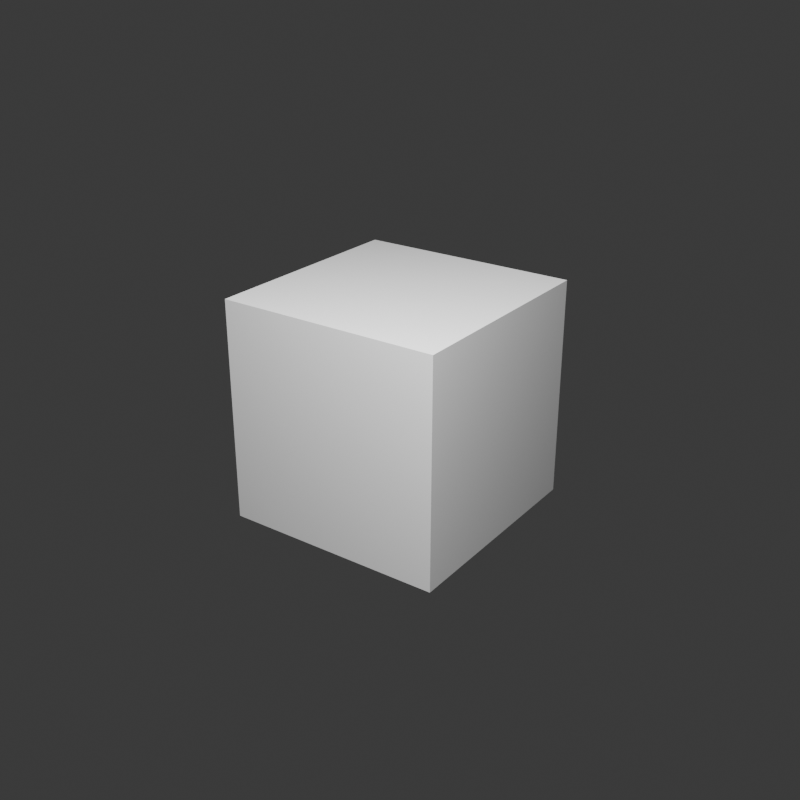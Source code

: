 # Source: cube.blend  (saved by Blender 5.0.119; exported with 4.5.12 LTS)
import bpy
from mathutils import Matrix  # noqa: F401  (used for matrix-valued properties, if any)

bpy.ops.wm.read_factory_settings(use_empty=True)
scene = bpy.context.scene
scene.name = 'Scene'

# ---- collections
col_collection = bpy.data.collections.new('Collection'); scene.collection.children.link(col_collection)

# ---- materials (node trees are filled in below, after node groups)
mat_verification_material = bpy.data.materials.new('verification material')
mat_verification_material.diffuse_color = (0.3, 0.55, 0.8, 1.0)

# ---- material node trees
mat_verification_material.use_nodes = True; mat_verification_material.node_tree.nodes.clear()
_N = mat_verification_material.node_tree.nodes; _L = mat_verification_material.node_tree.links
n0 = _N.new('ShaderNodeBsdfPrincipled'); n0.name = 'Principled BSDF'; n0.location = (-200, 100)
n1 = _N.new('ShaderNodeOutputMaterial'); n1.name = 'Material Output'; n1.location = (200, 100)
_L.new(n0.outputs[0], n1.inputs[0])
n1.is_active_output = True

# ---- world
world_world = bpy.data.worlds.new('World'); scene.world = world_world
world_world.use_nodes = True; world_world.node_tree.nodes.clear()
_N = world_world.node_tree.nodes; _L = world_world.node_tree.links
n0 = _N.new('ShaderNodeOutputWorld'); n0.name = 'World Output'; n0.location = (200, 100)
n1 = _N.new('ShaderNodeBackground'); n1.name = 'Background'; n1.location = (-200, 100)
n1.inputs[0].default_value = (0.05088, 0.05088, 0.05088, 1.0)
_L.new(n1.outputs[0], n0.inputs[0])
n0.is_active_output = True
world_world.color = (0.05088, 0.05088, 0.05088)
world_world.sun_shadow_jitter_overblur = 0.0

# ---- cameras
cam_camera_001 = bpy.data.cameras.new('Camera.001')

# ---- lights
light_area = bpy.data.lights.new('Area', 'AREA')
light_area.energy = 800.0
light_area.size = 1.0
light_area.size_y = 1.0

# ---- meshes
me_cube_001 = bpy.data.meshes.new('Cube.001')
me_cube_001.from_pydata([(-1.0, -1.0, -1.0), (-1.0, -1.0, 1.0), (-1.0, 1.0, -1.0), (-1.0, 1.0, 1.0), (1.0, -1.0, -1.0), (1.0, -1.0, 1.0), (1.0, 1.0, -1.0), (1.0, 1.0, 1.0)], [], [(0, 1, 3, 2), (2, 3, 7, 6), (6, 7, 5, 4), (4, 5, 1, 0), (2, 6, 4, 0), (7, 3, 1, 5)])
_uv = me_cube_001.uv_layers.new(name='UVMap')
_uv.uv.foreach_set('vector', [0.375, 0.0, 0.625, 0.0, 0.625, 0.25, 0.375, 0.25, 0.375, 0.25, 0.625, 0.25, 0.625, 0.5, 0.375, 0.5, 0.375, 0.5, 0.625, 0.5, 0.625, 0.75, 0.375, 0.75, 0.375, 0.75, 0.625, 0.75, 0.625, 1.0, 0.375, 1.0, 0.125, 0.5, 0.375, 0.5, 0.375, 0.75, 0.125, 0.75, 0.625, 0.5, 0.875, 0.5, 0.875, 0.75, 0.625, 0.75])
me_cube_001.materials.append(mat_verification_material)
me_cube_001.update()

# ---- objects
ob_cli_verification_cube = bpy.data.objects.new('CLI verification cube', me_cube_001)
ob_camera = bpy.data.objects.new('Camera', cam_camera_001)
ob_area = bpy.data.objects.new('Area', light_area)

# ---- transforms, parenting, visibility, modifiers, constraints
ob_cli_verification_cube.location = (0.0, 0.0, 1.0)
ob_camera.location = (5.0, -7.0, 5.0)
ob_camera.rotation_euler = (1.136, 3.86e-08, 0.6202)
ob_area.location = (2.0, -3.0, 6.0)

# ---- collection membership
col_collection.objects.link(ob_cli_verification_cube)
col_collection.objects.link(ob_camera)
col_collection.objects.link(ob_area)

# ---- scene / render settings (as saved in the file)
scene.camera = ob_camera
scene.frame_start = 1; scene.frame_end = 250; scene.frame_set(1)
scene.render.engine = 'CYCLES'
scene.render.resolution_x = 96
scene.render.resolution_y = 96
scene.render.bake_bias = 0.0
scene.render.bake_samples = 0
scene.cycles.samples = 4
scene.cycles.sampling_pattern = 'TABULATED_SOBOL'
scene.eevee.use_volume_custom_range = False
bpy.context.view_layer.update()
